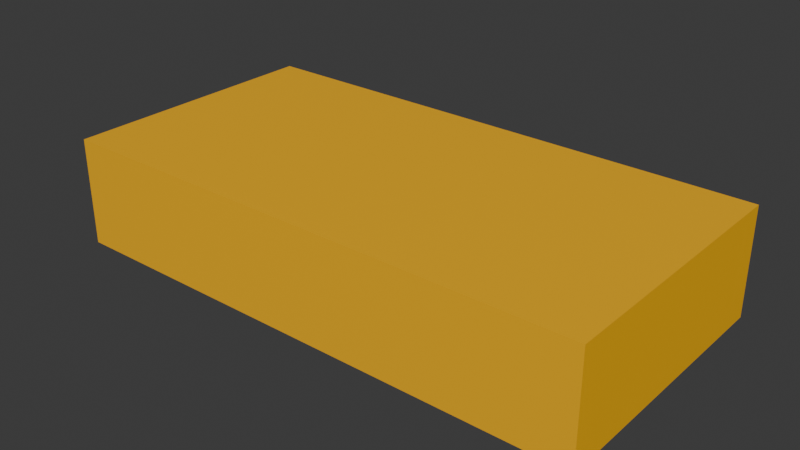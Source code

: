# Source: fender_3x1.blend  (saved by Blender 4.2.67; exported with 4.5.12 LTS)
import bpy
from mathutils import Matrix  # noqa: F401  (used for matrix-valued properties, if any)

bpy.ops.wm.read_factory_settings(use_empty=True)
scene = bpy.context.scene
scene.name = 'Scene'

# ---- collections
col_collection = bpy.data.collections.new('Collection'); scene.collection.children.link(col_collection)

# ---- materials (node trees are filled in below, after node groups)
mat_material = bpy.data.materials.new('Material')
mat_material.alpha_threshold = 0.0
mat_material.roughness = 0.5
mat_material.line_color = (0.0, 0.0, 0.0, 1.0)
mat_paintable_0 = bpy.data.materials.new('paintable-0')

# ---- material node trees
mat_material.use_nodes = True; mat_material.node_tree.nodes.clear()
_N = mat_material.node_tree.nodes; _L = mat_material.node_tree.links
n0 = _N.new('ShaderNodeOutputMaterial'); n0.name = 'Material Output'; n0.location = (300, 300)
n1 = _N.new('ShaderNodeBsdfPrincipled'); n1.name = 'Principled BSDF'; n1.location = (10, 300)
n1.inputs[3].default_value = 1.45
_L.new(n1.outputs[0], n0.inputs[0])
n0.is_active_output = True
mat_paintable_0.use_nodes = True; mat_paintable_0.node_tree.nodes.clear()
_N = mat_paintable_0.node_tree.nodes; _L = mat_paintable_0.node_tree.links
n0 = _N.new('ShaderNodeBsdfPrincipled'); n0.name = 'プリンシプルBSDF'; n0.location = (10, 300)
n0.inputs[0].default_value = (1.0, 0.4969, 0.0, 1.0)
n1 = _N.new('ShaderNodeOutputMaterial'); n1.name = 'マテリアル出力'; n1.location = (300, 300)
_L.new(n0.outputs[0], n1.inputs[0])
n1.is_active_output = True

# ---- world
world_world = bpy.data.worlds.new('World'); scene.world = world_world
world_world.use_nodes = True; world_world.node_tree.nodes.clear()
_N = world_world.node_tree.nodes; _L = world_world.node_tree.links
n0 = _N.new('ShaderNodeOutputWorld'); n0.name = 'World Output'; n0.location = (300, 300)
n1 = _N.new('ShaderNodeBackground'); n1.name = 'Background'; n1.location = (10, 300)
n1.inputs[0].default_value = (0.05088, 0.05088, 0.05088, 1.0)
_L.new(n1.outputs[0], n0.inputs[0])
n0.is_active_output = True
world_world.color = (0.05088, 0.05088, 0.05088)
world_world.sun_shadow_jitter_overblur = 0.0

# ---- meshes
me_cube = bpy.data.meshes.new('Cube')
me_cube.from_pydata([(-0.125, 0.125, 0.175), (-0.125, 0.125, 0.075), (-0.125, -0.125, 0.175), (-0.125, -0.125, 0.075), (-0.625, 0.125, 0.175), (-0.625, 0.125, 0.075), (-0.625, -0.125, 0.175), (-0.625, -0.125, 0.075)], [], [(0, 4, 6, 2), (3, 2, 6, 7), (7, 6, 4, 5), (5, 1, 3, 7), (1, 0, 2, 3), (5, 4, 0, 1)])
me_cube.polygons.foreach_set('material_index', [1, 1, 1, 1, 1, 1])
_uv = me_cube.uv_layers.new(name='UVMap')
_uv.uv.foreach_set('vector', [0.625, 0.5, 0.875, 0.5, 0.875, 0.75, 0.625, 0.75, 0.375, 0.75, 0.625, 0.75, 0.625, 1.0, 0.375, 1.0, 0.375, 0.0, 0.625, 0.0, 0.625, 0.25, 0.375, 0.25, 0.125, 0.5, 0.375, 0.5, 0.375, 0.75, 0.125, 0.75, 0.375, 0.5, 0.625, 0.5, 0.625, 0.75, 0.375, 0.75, 0.375, 0.25, 0.625, 0.25, 0.625, 0.5, 0.375, 0.5])
me_cube.materials.append(mat_material)
me_cube.materials.append(mat_paintable_0)
me_cube.use_mirror_vertex_groups = False
me_cube.update()

# ---- objects
ob_cube = bpy.data.objects.new('Cube', me_cube)

# ---- transforms, parenting, visibility, modifiers, constraints
ob_cube.location = (0.0, 0.0, 0.0)
ob_cube.lock_rotations_4d = False
ob_cube.empty_display_type = 'ARROWS'
ob_cube.lineart.crease_threshold = 0.0

# ---- collection membership
col_collection.objects.link(ob_cube)

# ---- scene / render settings (as saved in the file)
scene.frame_start = 1; scene.frame_end = 250; scene.frame_set(1)
scene.render.engine = 'BLENDER_EEVEE_NEXT'
bpy.context.view_layer.update()

# ---- added for rendering (the .blend has no active camera and no usable light): camera, sun
cam_auto = bpy.data.cameras.new('AutoCamera')
cam_auto.lens = 50.0
cam_auto.sensor_width = 36.0
cam_auto.clip_end = 1000.0
ob_auto_camera = bpy.data.objects.new('AutoCamera', cam_auto)
scene.collection.objects.link(ob_auto_camera)
ob_auto_camera.location = (0.150427, -0.630512, 0.545341)
ob_auto_camera.rotation_euler = (1.09748, -7.21219e-08, 0.694738)
scene.camera = ob_auto_camera
light_auto_sun = bpy.data.lights.new('AutoSun', 'SUN')
light_auto_sun.energy = 3.0
light_auto_sun.angle = 0.0523599
ob_auto_sun = bpy.data.objects.new('AutoSun', light_auto_sun)
scene.collection.objects.link(ob_auto_sun)
ob_auto_sun.rotation_euler = (0.872665, 0.174533, 0.523599)
bpy.context.view_layer.update()
